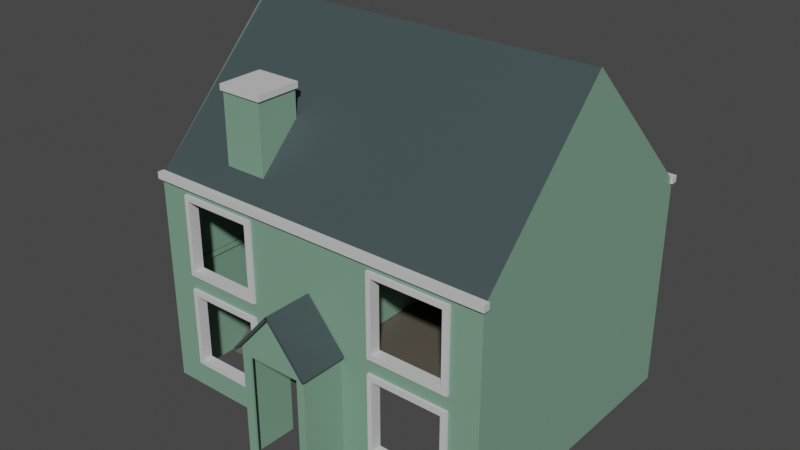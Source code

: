 # Source: HouseMaterialsProcessed.blend  (saved by Blender 3.3.6; exported with 4.5.12 LTS)
import bpy
from mathutils import Matrix  # noqa: F401  (used for matrix-valued properties, if any)

bpy.ops.wm.read_factory_settings(use_empty=True)
scene = bpy.context.scene
scene.name = 'Scene'

# ---- collections
col_mainhouse = bpy.data.collections.new('MainHouse'); scene.collection.children.link(col_mainhouse)
col_roof = bpy.data.collections.new('Roof'); scene.collection.children.link(col_roof)
col_frontporch = bpy.data.collections.new('FrontPorch'); scene.collection.children.link(col_frontporch)
col_details = bpy.data.collections.new('Details'); scene.collection.children.link(col_details)

# ---- materials (node trees are filled in below, after node groups)
mat_house = bpy.data.materials.new('House')
mat_house.use_transparent_shadow = False
mat_windowframe = bpy.data.materials.new('WindowFrame')
mat_windowframe.use_transparent_shadow = False
mat_floor = bpy.data.materials.new('Floor')
mat_floor.use_transparent_shadow = False
mat_houseroof = bpy.data.materials.new('HouseRoof')
mat_houseroof.use_transparent_shadow = False

# ---- material node trees
mat_house.use_nodes = True; mat_house.node_tree.nodes.clear()
_N = mat_house.node_tree.nodes; _L = mat_house.node_tree.links
n0 = _N.new('ShaderNodeBsdfPrincipled'); n0.name = 'Principled BSDF'; n0.location = (10, 300)
n0.distribution = 'GGX'
n0.subsurface_method = 'RANDOM_WALK_SKIN'
n0.inputs[0].default_value = (0.2016, 0.3613, 0.2582, 1.0)
n0.inputs[3].default_value = 1.45
n0.inputs[20].default_value = 0.0
n0.inputs[27].default_value = (0.0, 0.0, 0.0, 1.0)
n0.inputs[28].default_value = 1.0
n1 = _N.new('ShaderNodeOutputMaterial'); n1.name = 'Material Output'; n1.location = (300, 300)
_L.new(n0.outputs[0], n1.inputs[0])
n1.is_active_output = True
mat_windowframe.use_nodes = True; mat_windowframe.node_tree.nodes.clear()
_N = mat_windowframe.node_tree.nodes; _L = mat_windowframe.node_tree.links
n0 = _N.new('ShaderNodeBsdfPrincipled'); n0.name = 'Principled BSDF'; n0.location = (10, 300)
n0.distribution = 'GGX'
n0.subsurface_method = 'RANDOM_WALK_SKIN'
n0.inputs[0].default_value = (0.65, 0.65, 0.65, 1.0)
n0.inputs[3].default_value = 1.45
n0.inputs[27].default_value = (0.0, 0.0, 0.0, 1.0)
n0.inputs[28].default_value = 1.0
n1 = _N.new('ShaderNodeOutputMaterial'); n1.name = 'Material Output'; n1.location = (300, 300)
_L.new(n0.outputs[0], n1.inputs[0])
n1.is_active_output = True
mat_floor.use_nodes = True; mat_floor.node_tree.nodes.clear()
_N = mat_floor.node_tree.nodes; _L = mat_floor.node_tree.links
n0 = _N.new('ShaderNodeBsdfPrincipled'); n0.name = 'Principled BSDF'; n0.location = (10, 300)
n0.distribution = 'GGX'
n0.subsurface_method = 'RANDOM_WALK_SKIN'
n0.inputs[0].default_value = (0.1022, 0.08866, 0.06848, 1.0)
n0.inputs[3].default_value = 1.45
n0.inputs[27].default_value = (0.0, 0.0, 0.0, 1.0)
n0.inputs[28].default_value = 1.0
n1 = _N.new('ShaderNodeOutputMaterial'); n1.name = 'Material Output'; n1.location = (300, 300)
_L.new(n0.outputs[0], n1.inputs[0])
n1.is_active_output = True
mat_houseroof.use_nodes = True; mat_houseroof.node_tree.nodes.clear()
_N = mat_houseroof.node_tree.nodes; _L = mat_houseroof.node_tree.links
n0 = _N.new('ShaderNodeBsdfPrincipled'); n0.name = 'Principled BSDF'; n0.location = (10, 300)
n0.distribution = 'GGX'
n0.subsurface_method = 'RANDOM_WALK_SKIN'
n0.inputs[0].default_value = (0.04817, 0.07036, 0.07421, 1.0)
n0.inputs[3].default_value = 1.45
n0.inputs[27].default_value = (0.0, 0.0, 0.0, 1.0)
n0.inputs[28].default_value = 1.0
n1 = _N.new('ShaderNodeOutputMaterial'); n1.name = 'Material Output'; n1.location = (300, 300)
_L.new(n0.outputs[0], n1.inputs[0])
n1.is_active_output = True

# ---- world
world_world = bpy.data.worlds.new('World'); scene.world = world_world
world_world.use_nodes = True; world_world.node_tree.nodes.clear()
_N = world_world.node_tree.nodes; _L = world_world.node_tree.links
n0 = _N.new('ShaderNodeOutputWorld'); n0.name = 'World Output'; n0.location = (300, 300)
n1 = _N.new('ShaderNodeBackground'); n1.name = 'Background'; n1.location = (10, 300)
n1.inputs[0].default_value = (0.05088, 0.05088, 0.05088, 1.0)
_L.new(n1.outputs[0], n0.inputs[0])
n0.is_active_output = True
world_world.color = (0.05088, 0.05088, 0.05088)
world_world.use_sun_shadow = False
world_world.sun_shadow_jitter_overblur = 0.0

# ---- lights
light_point = bpy.data.lights.new('Point', 'POINT')
light_point.transmission_factor = 0.0
light_point.energy = 700.0
light_point.shadow_soft_size = 0.25
light_point.shadow_maximum_resolution = 0.006
light_point.use_absolute_resolution = True

# ---- meshes
me_cube_001 = bpy.data.meshes.new('Cube.001')
me_cube_001.from_pydata([(-1.0, -1.0, -1.0), (-1.0, -1.0, 1.0), (-1.0, 1.0, -1.0), (-1.0, 1.0, 1.0), (1.0, -1.0, -1.0), (1.0, -1.0, 1.0), (1.0, 1.0, -1.0), (1.0, 1.0, 1.0), (-0.9646, -0.9646, -1.0), (-0.9646, -0.9646, 1.0), (-0.9646, 0.9646, -1.0), (-0.9646, 0.9646, 1.0), (0.9646, -0.9646, -1.0), (0.9646, -0.9646, 1.0), (0.9646, 0.9646, -1.0), (0.9646, 0.9646, 1.0), (0.2, -1.0, 0.06667), (-0.2, -1.0, -1.0), (-0.2, -1.0, 0.06667), (0.2, -1.0, -1.0), (-0.2, -0.9646, -1.0), (-0.2, -0.9646, 0.06667), (0.2, -0.9646, -1.0), (0.2, -0.9646, 0.06667), (-0.8, -1.0, -0.7108), (-0.8, -1.0, -0.04415), (-0.4, -1.0, -0.7108), (-0.4, -1.0, -0.04415), (-0.4, -0.9646, -0.7108), (-0.8, -0.9646, -0.7108), (-0.8, -0.9646, -0.04415), (-0.4, -0.9646, -0.04415), (0.4, -1.0, -0.7108), (0.4, -1.0, -0.04415), (0.8, -1.0, -0.04415), (0.8, -1.0, -0.7108), (0.4, -0.9646, -0.7108), (0.8, -0.9646, -0.04415), (0.8, -0.9646, -0.7108), (0.4, -0.9646, -0.04415), (-0.8, -1.0, 0.2), (-0.8, -1.0, 0.8667), (-0.4, -1.0, 0.8667), (-0.4, -1.0, 0.2), (-0.8, -0.9646, 0.2), (-0.4, -0.9646, 0.2), (-0.4, -0.9646, 0.8667), (-0.8, -0.9646, 0.8667), (0.4, -1.0, 0.2), (0.4, -1.0, 0.8667), (0.8, -1.0, 0.2), (0.8, -1.0, 0.8667), (0.4, -0.9646, 0.2), (0.8, -0.9646, 0.2), (0.8, -0.9646, 0.8667), (0.4, -0.9646, 0.8667), (-0.00918, 1.0, -0.06192), (-0.00918, 1.0, -1.0), (0.3908, 1.0, -0.06192), (0.3908, 1.0, -1.0), (-0.00918, 0.9646, -1.0), (-0.00918, 0.9646, -0.06192), (0.3908, 0.9646, -0.06192), (0.3908, 0.9646, -1.0)], [], [(0, 1, 3, 2), (2, 3, 7, 6, 59, 58, 56, 57), (6, 7, 5, 4), (26, 24, 0, 17, 18, 27), (41, 1, 0, 24, 25, 40), (43, 40, 25, 27, 18, 16, 48, 49, 51, 5, 1, 41, 42), (33, 34, 35, 32, 19, 4, 5, 51, 50, 48, 16), (16, 19, 32, 33), (8, 10, 11, 9), (63, 14, 15, 11, 10, 60, 61, 62), (14, 12, 13, 15), (36, 38, 12, 22, 23, 39), (44, 45, 21, 31, 30, 29, 8, 9, 47), (46, 47, 9, 13, 54, 55, 52, 23, 21, 45), (53, 54, 13, 12, 38, 37, 39, 23, 52), (28, 31, 21, 20, 8, 29), (0, 2, 10, 8), (3, 1, 9, 11), (14, 63, 59, 6), (10, 2, 57, 60), (7, 3, 11, 15), (6, 4, 12, 14), (5, 7, 15, 13), (8, 20, 17, 0), (12, 4, 19, 22), (1, 5, 13, 9), (18, 17, 20, 21), (19, 16, 23, 22), (16, 18, 21, 23), (25, 24, 29, 30), (28, 26, 27, 31), (29, 24, 26, 28), (27, 25, 30, 31), (39, 33, 32, 36), (38, 35, 34, 37), (36, 32, 35, 38), (34, 33, 39, 37), (47, 41, 40, 44), (45, 43, 42, 46), (44, 40, 43, 45), (42, 41, 47, 46), (49, 48, 52, 55), (53, 50, 51, 54), (52, 48, 50, 53), (51, 49, 55, 54), (60, 57, 56, 61), (62, 58, 59, 63), (56, 58, 62, 61)])
me_cube_001.polygons.foreach_set('material_index', [0, 0, 0, 0, 0, 0, 0, 0, 0, 0, 0, 0, 0, 0, 0, 0, 0, 0, 0, 0, 0, 0, 0, 0, 0, 0, 0, 0, 0, 1, 1, 1, 1, 1, 1, 1, 1, 1, 1, 1, 1, 1, 1, 1, 1, 0, 0, 0])
_uv = me_cube_001.uv_layers.new(name='UVMap')
_uv.uv.foreach_set('vector', [0.375, 0.0, 0.625, 0.0, 0.625, 0.25, 0.375, 0.25, 0.375, 0.25, 0.625, 0.25, 0.625, 0.5, 0.375, 0.5, 0.375, 0.4239, 0.4923, 0.4239, 0.4923, 0.3739, 0.375, 0.3739, 0.375, 0.5, 0.625, 0.5, 0.625, 0.75, 0.375, 0.75, 0.4111, 0.925, 0.4111, 0.975, 0.375, 1.0, 0.375, 0.9, 0.5083, 0.9, 0.4945, 0.925, 0.6083, 0.975, 0.625, 1.0, 0.375, 1.0, 0.4111, 0.975, 0.4945, 0.975, 0.525, 0.975, 0.525, 0.925, 0.525, 0.975, 0.4945, 0.975, 0.4945, 0.925, 0.5083, 0.9, 0.5083, 0.85, 0.525, 0.825, 0.6083, 0.825, 0.6083, 0.775, 0.625, 0.75, 0.625, 1.0, 0.6083, 0.975, 0.6083, 0.925, 0.4945, 0.825, 0.4945, 0.775, 0.4111, 0.775, 0.4111, 0.825, 0.375, 0.85, 0.375, 0.75, 0.625, 0.75, 0.6083, 0.775, 0.525, 0.775, 0.525, 0.825, 0.5083, 0.85, 0.5083, 0.85, 0.375, 0.85, 0.4111, 0.825, 0.4945, 0.825, 0.375, 0.0, 0.375, 0.25, 0.625, 0.25, 0.625, 0.0, 0.375, 0.4256, 0.375, 0.5, 0.625, 0.5, 0.625, 0.25, 0.375, 0.25, 0.375, 0.3738, 0.4923, 0.3738, 0.4923, 0.4256, 0.375, 0.5, 0.375, 0.75, 0.625, 0.75, 0.625, 0.5, 0.4111, 0.8232, 0.4111, 0.7713, 0.375, 0.75, 0.375, 0.8491, 0.5083, 0.8491, 0.4945, 0.8232, 0.525, 0.9787, 0.525, 0.9268, 0.5083, 0.9009, 0.4945, 0.9268, 0.4945, 0.9787, 0.4111, 0.9787, 0.375, 1.0, 0.625, 1.0, 0.6083, 0.9787, 0.6083, 0.9268, 0.6083, 0.9787, 0.625, 1.0, 0.625, 0.75, 0.6083, 0.7713, 0.6083, 0.8232, 0.525, 0.8232, 0.5083, 0.8491, 0.5083, 0.9009, 0.525, 0.9268, 0.525, 0.7713, 0.6083, 0.7713, 0.625, 0.75, 0.375, 0.75, 0.4111, 0.7713, 0.4945, 0.7713, 0.4945, 0.8232, 0.5083, 0.8491, 0.525, 0.8232, 0.4111, 0.9268, 0.4945, 0.9268, 0.5083, 0.9009, 0.375, 0.9009, 0.375, 1.0, 0.4111, 0.9787, 0.375, 0.0, 0.375, 0.25, 0.375, 0.25, 0.375, 0.0, 0.625, 0.25, 0.625, 0.0, 0.625, 0.0, 0.625, 0.25, 0.375, 0.5, 0.375, 0.4256, 0.375, 0.4239, 0.375, 0.5, 0.375, 0.25, 0.375, 0.25, 0.375, 0.3739, 0.375, 0.3738, 0.625, 0.5, 0.625, 0.25, 0.625, 0.25, 0.625, 0.5, 0.375, 0.5, 0.375, 0.75, 0.375, 0.75, 0.375, 0.5, 0.625, 0.75, 0.625, 0.5, 0.625, 0.5, 0.625, 0.75, 0.375, 1.0, 0.375, 0.9009, 0.375, 0.9, 0.375, 1.0, 0.375, 0.75, 0.375, 0.75, 0.375, 0.85, 0.375, 0.8491, 0.625, 1.0, 0.625, 0.75, 0.625, 0.75, 0.625, 1.0, 0.625, 0.1328, 0.375, 0.1328, 0.375, 0.1504, 0.625, 0.1504, 0.375, 0.6172, 0.625, 0.6172, 0.625, 0.5996, 0.375, 0.5996, 0.625, 0.6172, 0.875, 0.6172, 0.875, 0.5996, 0.625, 0.5996, 0.625, 0.1069, 0.375, 0.1069, 0.375, 0.06461, 0.625, 0.06461, 0.375, 0.6854, 0.375, 0.6431, 0.625, 0.6431, 0.625, 0.6854, 0.125, 0.6854, 0.125, 0.6431, 0.375, 0.6431, 0.375, 0.6854, 0.625, 0.6431, 0.875, 0.6431, 0.875, 0.6854, 0.625, 0.6854, 0.625, 0.06461, 0.625, 0.1069, 0.375, 0.1069, 0.375, 0.06461, 0.375, 0.6854, 0.375, 0.6431, 0.625, 0.6431, 0.625, 0.6854, 0.125, 0.6854, 0.125, 0.6431, 0.375, 0.6431, 0.375, 0.6854, 0.625, 0.6431, 0.875, 0.6431, 0.875, 0.6854, 0.625, 0.6854, 0.625, 0.06461, 0.625, 0.1069, 0.375, 0.1069, 0.375, 0.06461, 0.375, 0.6854, 0.375, 0.6431, 0.625, 0.6431, 0.625, 0.6854, 0.125, 0.6854, 0.125, 0.6431, 0.375, 0.6431, 0.375, 0.6854, 0.625, 0.6431, 0.875, 0.6431, 0.875, 0.6854, 0.625, 0.6854, 0.625, 0.1069, 0.375, 0.1069, 0.375, 0.06461, 0.625, 0.06461, 0.375, 0.6854, 0.375, 0.6431, 0.625, 0.6431, 0.625, 0.6854, 0.125, 0.6854, 0.125, 0.6431, 0.375, 0.6431, 0.375, 0.6854, 0.625, 0.6431, 0.875, 0.6431, 0.875, 0.6854, 0.625, 0.6854, 0.3768, 0.25, 0.3768, 0.25, 0.625, 0.25, 0.625, 0.25, 0.625, 0.75, 0.625, 0.75, 0.3768, 0.75, 0.3768, 0.75, 0.7956, 0.5, 0.7956, 0.75, 0.7192, 0.75, 0.7192, 0.5])
me_cube_001.materials.append(mat_house)
me_cube_001.materials.append(mat_windowframe)
me_cube_001.update()
me_cube_008 = bpy.data.meshes.new('Cube.008')
me_cube_008.from_pydata([(-1.0, -1.0, -1.0), (-1.0, -1.0, 1.0), (-1.0, 1.0, -1.0), (-1.0, 1.0, 1.0), (1.0, -1.0, -1.0), (1.0, -1.0, 1.0), (1.0, 1.0, -1.0), (1.0, 1.0, 1.0), (-1.0, 0.52, 0.7485), (-1.0, -0.48, 0.7485), (-1.0, 0.52, -1.0), (-1.0, -0.48, -1.0), (1.0, -0.48, 0.7485), (1.0, 0.52, 0.7485), (1.0, -0.48, -1.0), (1.0, 0.52, -1.0)], [], [(0, 1, 3, 2, 10, 8, 9, 11), (2, 3, 7, 6), (6, 7, 5, 4, 14, 12, 13, 15), (4, 5, 1, 0), (4, 0, 11, 14), (10, 2, 6, 15), (7, 3, 1, 5), (15, 13, 8, 10), (9, 12, 14, 11), (8, 13, 12, 9)])
_uv = me_cube_008.uv_layers.new(name='UVMap')
_uv.uv.foreach_set('vector', [0.375, 0.0, 0.625, 0.0, 0.625, 0.25, 0.375, 0.25, 0.375, 0.19, 0.5936, 0.19, 0.5936, 0.065, 0.375, 0.065, 0.375, 0.25, 0.625, 0.25, 0.625, 0.5, 0.375, 0.5, 0.375, 0.5, 0.625, 0.5, 0.625, 0.75, 0.375, 0.75, 0.375, 0.685, 0.5936, 0.685, 0.5936, 0.56, 0.375, 0.56, 0.375, 0.75, 0.625, 0.75, 0.625, 1.0, 0.375, 1.0, 0.375, 0.75, 0.125, 0.75, 0.125, 0.685, 0.375, 0.685, 0.125, 0.56, 0.125, 0.5, 0.375, 0.5, 0.375, 0.56, 0.625, 0.5, 0.875, 0.5, 0.875, 0.75, 0.625, 0.75, 0.3783, 0.307, 0.625, 0.307, 0.625, 0.3934, 0.3783, 0.3934, 0.625, 0.8566, 0.625, 0.943, 0.3783, 0.943, 0.3783, 0.8566, 0.7316, 0.5, 0.818, 0.5, 0.818, 0.75, 0.7316, 0.75])
me_cube_008.materials.append(mat_house)
me_cube_008.update()
me_cube_009 = bpy.data.meshes.new('Cube.009')
me_cube_009.from_pydata([(-1.0, -1.0, -1.0), (-1.0, -1.0, 1.0), (-1.0, 1.0, -1.0), (-1.0, 1.0, 1.0), (1.0, -1.0, -1.0), (1.0, -1.0, 1.0), (1.0, 1.0, -1.0), (1.0, 1.0, 1.0), (-1.0, 0.9685, 1.0), (-1.0, 0.4424, 1.0), (-1.0, 0.4424, 0.1673), (-1.0, 0.9685, 0.1673), (1.0, 0.4424, 1.0), (1.0, 0.4424, 0.2574), (1.0, 0.9685, 0.2574), (1.0, 0.9685, 1.0), (-1.0, -0.8002, 0.7561), (-1.0, -0.3955, -1.0), (-1.0, -0.8002, -1.0), (-1.0, -0.3955, 0.7561), (1.0, -0.8002, 0.7561), (1.0, -0.3955, 0.7561), (1.0, -0.8002, -1.0), (1.0, -0.3955, -1.0), (-1.0, 0.3128, -1.0), (-1.0, -0.0919, -1.0), (-1.0, -0.0919, 0.761), (-1.0, 0.3128, 0.761), (1.0, -0.0919, -1.0), (1.0, 0.3128, -1.0), (1.0, -0.0919, 0.761), (1.0, 0.3128, 0.761)], [], [(17, 19, 16, 18, 0, 1, 9, 10, 11, 8, 3, 2, 24, 27, 26, 25), (2, 3, 7, 6), (6, 7, 15, 14, 13, 12, 5, 4, 22, 20, 21, 23, 28, 30, 31, 29), (4, 5, 1, 0), (4, 0, 18, 22), (24, 2, 6, 29), (23, 17, 25, 28), (9, 1, 5, 12), (15, 7, 3, 8), (8, 11, 14, 15), (13, 10, 9, 12), (11, 10, 13, 14), (23, 21, 19, 17), (16, 20, 22, 18), (19, 21, 20, 16), (29, 31, 27, 24), (26, 30, 28, 25), (27, 31, 30, 26)])
_uv = me_cube_009.uv_layers.new(name='UVMap')
_uv.uv.foreach_set('vector', [0.375, 0.07557, 0.5945, 0.07557, 0.5945, 0.02497, 0.375, 0.02497, 0.375, 0.0, 0.625, 0.0, 0.625, 0.1803, 0.5209, 0.1803, 0.5209, 0.2461, 0.625, 0.2461, 0.625, 0.25, 0.375, 0.25, 0.375, 0.1641, 0.5951, 0.1641, 0.5951, 0.1135, 0.375, 0.1135, 0.375, 0.25, 0.625, 0.25, 0.625, 0.5, 0.375, 0.5, 0.375, 0.5, 0.625, 0.5, 0.625, 0.5039, 0.5322, 0.5039, 0.5322, 0.5697, 0.625, 0.5697, 0.625, 0.75, 0.375, 0.75, 0.375, 0.725, 0.5945, 0.725, 0.5945, 0.6744, 0.375, 0.6744, 0.375, 0.6365, 0.5951, 0.6365, 0.5951, 0.5859, 0.375, 0.5859, 0.375, 0.75, 0.625, 0.75, 0.625, 1.0, 0.375, 1.0, 0.375, 0.75, 0.125, 0.75, 0.125, 0.725, 0.375, 0.725, 0.125, 0.5859, 0.125, 0.5, 0.375, 0.5, 0.375, 0.5859, 0.375, 0.6744, 0.125, 0.6744, 0.125, 0.6365, 0.375, 0.6365, 0.875, 0.5697, 0.875, 0.75, 0.625, 0.75, 0.625, 0.5697, 0.625, 0.5039, 0.625, 0.5, 0.875, 0.5, 0.875, 0.5039, 0.375, 0.2061, 0.375, 0.1112, 0.375, 0.1215, 0.375, 0.2061, 0.375, 0.6285, 0.375, 0.6388, 0.375, 0.5439, 0.375, 0.5439, 0.125, 0.6388, 0.375, 0.6388, 0.375, 0.6285, 0.125, 0.6285, 0.3759, 0.0, 0.625, 0.0, 0.625, 0.0, 0.3759, 0.0, 0.625, 0.5, 0.625, 0.5, 0.3759, 0.5, 0.3759, 0.5, 0.875, 0.5622, 0.875, 0.6878, 0.625, 0.6878, 0.625, 0.5622, 0.3765, 0.3318, 0.625, 0.3318, 0.625, 0.4182, 0.3765, 0.4182, 0.625, 0.8318, 0.625, 0.9182, 0.3765, 0.9182, 0.3765, 0.8318, 0.7068, 0.5, 0.7932, 0.5, 0.7932, 0.75, 0.7068, 0.75])
me_cube_009.materials.append(mat_house)
me_cube_009.update()
me_cube_010 = bpy.data.meshes.new('Cube.010')
me_cube_010.from_pydata([(-1.0, -1.0, -1.0), (-1.0, -1.0, 1.0), (-1.0, 1.0, -1.0), (-1.0, 1.0, 1.0), (1.0, -1.0, -1.0), (1.0, -1.0, 1.0), (1.0, 1.0, -1.0), (1.0, 1.0, 1.0), (-1.0, 0.4425, -1.0), (-1.0, 0.4425, 0.4056), (-1.0, 0.9688, 0.4056), (-1.0, 0.9688, -1.0), (1.0, 0.4425, 0.3606), (1.0, 0.9688, 0.3606), (1.0, 0.9688, -1.0), (1.0, 0.4425, -1.0)], [], [(0, 1, 3, 2, 11, 10, 9, 8), (2, 3, 7, 6), (6, 7, 5, 4, 15, 12, 13, 14), (4, 5, 1, 0), (4, 0, 8, 15), (11, 2, 6, 14), (7, 3, 1, 5), (14, 13, 10, 11), (9, 12, 15, 8), (12, 9, 10, 13)])
me_cube_010.polygons.foreach_set('material_index', [0, 0, 0, 0, 0, 0, 0, 1, 1, 1])
_uv = me_cube_010.uv_layers.new(name='UVMap')
_uv.uv.foreach_set('vector', [0.375, 0.0, 0.625, 0.0, 0.625, 0.25, 0.375, 0.25, 0.375, 0.2461, 0.5507, 0.2461, 0.5507, 0.1803, 0.375, 0.1803, 0.375, 0.25, 0.625, 0.25, 0.625, 0.5, 0.375, 0.5, 0.375, 0.5, 0.625, 0.5, 0.625, 0.75, 0.375, 0.75, 0.375, 0.5697, 0.5451, 0.5697, 0.5451, 0.5039, 0.375, 0.5039, 0.375, 0.75, 0.625, 0.75, 0.625, 1.0, 0.375, 1.0, 0.375, 0.75, 0.125, 0.75, 0.125, 0.5697, 0.375, 0.5697, 0.125, 0.5039, 0.125, 0.5, 0.375, 0.5, 0.375, 0.5039, 0.625, 0.5, 0.875, 0.5, 0.875, 0.75, 0.625, 0.75, 0.52, 0.0, 0.375, 0.2075, 0.375, 0.2189, 0.52, 0.0, 0.375, 0.5311, 0.375, 0.5425, 0.625, 0.6512, 0.625, 0.6512, 0.375, 0.5425, 0.375, 0.5311, 0.125, 0.5311, 0.125, 0.5425])
me_cube_010.materials.append(mat_floor)
me_cube_010.materials.append(mat_house)
me_cube_010.update()
me_cube_011 = bpy.data.meshes.new('Cube.011')
me_cube_011.from_pydata([(-1.0, -1.0, -1.0), (-1.0, -1.0, 1.0), (-1.0, 1.0, -1.0), (-1.0, 1.0, 1.0), (1.0, -1.0, -1.0), (1.0, -1.0, 1.0), (1.0, 1.0, -1.0), (1.0, 1.0, 1.0), (-1.0, 0.4783, 0.7058), (-1.0, 0.4783, -1.0), (-1.0, 0.8447, -1.0), (-1.0, 0.8447, 0.7058), (1.0, 0.4783, 0.7058), (1.0, 0.8447, 0.7058), (1.0, 0.8447, -1.0), (1.0, 0.4783, -1.0), (-1.0, 0.1268, -1.0), (-1.0, -0.2396, -1.0), (-1.0, -0.2396, 0.7058), (-1.0, 0.1268, 0.7058), (1.0, -0.2396, -1.0), (1.0, 0.1268, -1.0), (1.0, -0.2396, 0.7058), (1.0, 0.1268, 0.7058)], [], [(0, 1, 3, 2, 10, 11, 8, 9, 16, 19, 18, 17), (2, 3, 7, 6), (14, 6, 7, 5, 4, 20, 22, 23, 21, 15, 12, 13), (4, 5, 1, 0), (16, 9, 15, 21), (4, 0, 17, 20), (10, 2, 6, 14), (7, 3, 1, 5), (14, 13, 11, 10), (8, 12, 15, 9), (11, 13, 12, 8), (21, 23, 19, 16), (18, 22, 20, 17), (19, 23, 22, 18)])
_uv = me_cube_011.uv_layers.new(name='UVMap')
_uv.uv.foreach_set('vector', [0.375, 0.0, 0.625, 0.0, 0.625, 0.25, 0.375, 0.25, 0.375, 0.2306, 0.5882, 0.2306, 0.5882, 0.1848, 0.375, 0.1848, 0.375, 0.1409, 0.5882, 0.1409, 0.5882, 0.09505, 0.375, 0.09505, 0.375, 0.25, 0.625, 0.25, 0.625, 0.5, 0.375, 0.5, 0.375, 0.5194, 0.375, 0.5, 0.625, 0.5, 0.625, 0.75, 0.375, 0.75, 0.375, 0.655, 0.5882, 0.655, 0.5882, 0.6091, 0.375, 0.6091, 0.375, 0.5652, 0.5882, 0.5652, 0.5882, 0.5194, 0.375, 0.75, 0.625, 0.75, 0.625, 1.0, 0.375, 1.0, 0.125, 0.6091, 0.125, 0.5652, 0.375, 0.5652, 0.375, 0.6091, 0.375, 0.75, 0.125, 0.75, 0.125, 0.655, 0.375, 0.655, 0.125, 0.5194, 0.125, 0.5, 0.375, 0.5, 0.375, 0.5194, 0.625, 0.5, 0.875, 0.5, 0.875, 0.75, 0.625, 0.75, 0.377, 0.4059, 0.625, 0.4059, 0.625, 0.3519, 0.377, 0.3519, 0.625, 0.8981, 0.625, 0.8441, 0.377, 0.8441, 0.377, 0.8981, 0.7731, 0.5, 0.7191, 0.5, 0.7191, 0.75, 0.7731, 0.75, 0.377, 0.4059, 0.625, 0.4059, 0.625, 0.3519, 0.377, 0.3519, 0.625, 0.8981, 0.625, 0.8441, 0.377, 0.8441, 0.377, 0.8981, 0.7731, 0.5, 0.7191, 0.5, 0.7191, 0.75, 0.7731, 0.75])
me_cube_011.materials.append(mat_house)
me_cube_011.update()
me_cube_012 = bpy.data.meshes.new('Cube.012')
me_cube_012.from_pydata([(-1.0, -1.0, -1.0), (-1.0, -1.0, 1.0), (-1.0, 1.0, -1.0), (-1.0, 1.0, 1.0), (1.0, -1.0, -1.0), (1.0, -1.0, 1.0), (1.0, 1.0, -1.0), (1.0, 1.0, 1.0)], [], [(0, 1, 3, 2), (2, 3, 7, 6), (6, 7, 5, 4), (4, 5, 1, 0), (2, 6, 4, 0), (7, 3, 1, 5)])
_uv = me_cube_012.uv_layers.new(name='UVMap')
_uv.uv.foreach_set('vector', [0.375, 0.0, 0.625, 0.0, 0.625, 0.25, 0.375, 0.25, 0.375, 0.25, 0.625, 0.25, 0.625, 0.5, 0.375, 0.5, 0.375, 0.5, 0.625, 0.5, 0.625, 0.75, 0.375, 0.75, 0.375, 0.75, 0.625, 0.75, 0.625, 1.0, 0.375, 1.0, 0.125, 0.5, 0.375, 0.5, 0.375, 0.75, 0.125, 0.75, 0.625, 0.5, 0.875, 0.5, 0.875, 0.75, 0.625, 0.75])
me_cube_012.materials.append(mat_house)
me_cube_012.update()
me_cube_013 = bpy.data.meshes.new('Cube.013')
me_cube_013.from_pydata([(-1.0, -1.0, -1.0), (-1.0, -1.0, 1.0), (-1.0, 1.0, -1.0), (-1.0, 1.0, 1.0), (1.0, -1.0, -1.0), (1.0, -1.0, 1.0), (1.0, 1.0, -1.0), (1.0, 1.0, 1.0)], [], [(0, 1, 3, 2), (2, 3, 7, 6), (6, 7, 5, 4), (4, 5, 1, 0), (2, 6, 4, 0), (7, 3, 1, 5)])
_uv = me_cube_013.uv_layers.new(name='UVMap')
_uv.uv.foreach_set('vector', [0.375, 0.0, 0.625, 0.0, 0.625, 0.25, 0.375, 0.25, 0.375, 0.25, 0.625, 0.25, 0.625, 0.5, 0.375, 0.5, 0.375, 0.5, 0.625, 0.5, 0.625, 0.75, 0.375, 0.75, 0.375, 0.75, 0.625, 0.75, 0.625, 1.0, 0.375, 1.0, 0.125, 0.5, 0.375, 0.5, 0.375, 0.75, 0.125, 0.75, 0.625, 0.5, 0.875, 0.5, 0.875, 0.75, 0.625, 0.75])
me_cube_013.materials.append(mat_house)
me_cube_013.update()
me_cube_014 = bpy.data.meshes.new('Cube.014')
me_cube_014.from_pydata([(-1.0, -1.0, -1.0), (-1.0, -1.0, 1.0), (-1.0, 1.0, -1.0), (-1.0, 1.0, 1.0), (1.0, -1.0, -1.0), (1.0, -1.0, 1.0), (1.0, 1.0, -1.0), (1.0, 1.0, 1.0)], [], [(0, 1, 3, 2), (2, 3, 7, 6), (6, 7, 5, 4), (4, 5, 1, 0), (2, 6, 4, 0), (7, 3, 1, 5)])
_uv = me_cube_014.uv_layers.new(name='UVMap')
_uv.uv.foreach_set('vector', [0.375, 0.0, 0.625, 0.0, 0.625, 0.25, 0.375, 0.25, 0.375, 0.25, 0.625, 0.25, 0.625, 0.5, 0.375, 0.5, 0.375, 0.5, 0.625, 0.5, 0.625, 0.75, 0.375, 0.75, 0.375, 0.75, 0.625, 0.75, 0.625, 1.0, 0.375, 1.0, 0.125, 0.5, 0.375, 0.5, 0.375, 0.75, 0.125, 0.75, 0.625, 0.5, 0.875, 0.5, 0.875, 0.75, 0.625, 0.75])
me_cube_014.materials.append(mat_floor)
me_cube_014.update()
me_cube_016 = bpy.data.meshes.new('Cube.016')
me_cube_016.from_pydata([(-1.0, -1.0, -1.0), (-1.0, -1.0, 1.0), (-1.0, 1.0, -1.0), (-1.0, 1.0, 1.0), (1.0, -1.0, -1.0), (1.0, -1.0, 1.0), (1.0, 1.0, -1.0), (1.0, 1.0, 1.0), (-1.0, 0.5811, 0.7058), (-1.0, -0.5627, 0.7058), (-1.0, 0.5811, -1.0), (-1.0, -0.5627, -1.0), (1.0, -0.5627, 0.7058), (1.0, 0.5811, 0.7058), (1.0, -0.5627, -1.0), (1.0, 0.5811, -1.0)], [], [(0, 1, 3, 2, 10, 8, 9, 11), (2, 3, 7, 6), (6, 7, 5, 4, 14, 12, 13, 15), (4, 5, 1, 0), (4, 0, 11, 14), (10, 2, 6, 15), (7, 3, 1, 5), (15, 13, 8, 10), (9, 12, 14, 11), (8, 13, 12, 9)])
_uv = me_cube_016.uv_layers.new(name='UVMap')
_uv.uv.foreach_set('vector', [0.375, 0.0, 0.625, 0.0, 0.625, 0.25, 0.375, 0.25, 0.375, 0.1976, 0.5882, 0.1976, 0.5882, 0.05466, 0.375, 0.05466, 0.375, 0.25, 0.625, 0.25, 0.625, 0.5, 0.375, 0.5, 0.375, 0.5, 0.625, 0.5, 0.625, 0.75, 0.375, 0.75, 0.375, 0.6953, 0.5882, 0.6953, 0.5882, 0.5524, 0.375, 0.5524, 0.375, 0.75, 0.625, 0.75, 0.625, 1.0, 0.375, 1.0, 0.375, 0.75, 0.125, 0.75, 0.125, 0.6953, 0.375, 0.6953, 0.125, 0.5524, 0.125, 0.5, 0.375, 0.5, 0.375, 0.5524, 0.625, 0.5, 0.875, 0.5, 0.875, 0.75, 0.625, 0.75, 0.377, 0.3919, 0.625, 0.3919, 0.625, 0.3379, 0.377, 0.3379, 0.625, 0.9121, 0.625, 0.8581, 0.377, 0.8581, 0.377, 0.9121, 0.7871, 0.5, 0.7331, 0.5, 0.7331, 0.75, 0.7871, 0.75])
me_cube_016.materials.append(mat_house)
me_cube_016.update()
me_cube_023 = bpy.data.meshes.new('Cube.023')
me_cube_023.from_pydata([(-1.0, -1.0, -1.0), (-1.0, -1.0, 1.0), (-1.0, 1.0, -1.0), (-1.0, 1.0, 1.0), (1.0, -1.0, -1.0), (1.0, -1.0, 1.0), (1.0, 1.0, -1.0), (1.0, 1.0, 1.0)], [], [(0, 1, 3, 2), (2, 3, 7, 6), (6, 7, 5, 4), (4, 5, 1, 0), (2, 6, 4, 0), (7, 3, 1, 5)])
_uv = me_cube_023.uv_layers.new(name='UVMap')
_uv.uv.foreach_set('vector', [0.375, 0.0, 0.625, 0.0, 0.625, 0.25, 0.375, 0.25, 0.375, 0.25, 0.625, 0.25, 0.625, 0.5, 0.375, 0.5, 0.375, 0.5, 0.625, 0.5, 0.625, 0.75, 0.375, 0.75, 0.375, 0.75, 0.625, 0.75, 0.625, 1.0, 0.375, 1.0, 0.125, 0.5, 0.375, 0.5, 0.375, 0.75, 0.125, 0.75, 0.625, 0.5, 0.875, 0.5, 0.875, 0.75, 0.625, 0.75])
me_cube_023.materials.append(mat_floor)
me_cube_023.update()
me_plane = bpy.data.meshes.new('Plane')
me_plane.from_pydata([(-1.0, -1.0, 0.0), (1.0, -1.0, 0.0), (-1.0, 1.0, 0.0), (1.0, 1.0, 0.0)], [], [(0, 1, 3, 2)])
_uv = me_plane.uv_layers.new(name='UVMap')
_uv.uv.foreach_set('vector', [0.0, 0.0, 1.0, 0.0, 1.0, 1.0, 0.0, 1.0])
me_plane.materials.append(mat_houseroof)
me_plane.update()
me_plane_004 = bpy.data.meshes.new('Plane.004')
me_plane_004.from_pydata([(-1.0, -1.0, 0.0), (1.0, -1.0, 0.0), (-1.0, 1.0, 0.0), (1.0, 1.0, 0.0)], [], [(0, 1, 3, 2)])
_uv = me_plane_004.uv_layers.new(name='UVMap')
_uv.uv.foreach_set('vector', [0.0, 0.0, 1.0, 0.0, 1.0, 1.0, 0.0, 1.0])
me_plane_004.materials.append(mat_houseroof)
me_plane_004.update()
me_plane_006 = bpy.data.meshes.new('Plane.006')
me_plane_006.from_pydata([(-1.0, -1.0, 0.0), (3.038, -0.007481, -8.907e-08), (-1.0, 1.0, 0.0)], [], [(0, 1, 2)])
_uv = me_plane_006.uv_layers.new(name='UVMap')
_uv.uv.foreach_set('vector', [0.0, 0.0, 1.0, 1.0, 0.0, 1.0])
me_plane_006.materials.append(mat_house)
me_plane_006.update()
me_plane_006.normals_split_custom_set([tuple(v) for v in zip(*[iter([2.206e-08, 0.0, 1.0, 2.206e-08, 0.0, 1.0, 2.206e-08, 0.0, 1.0])] * 3)])
me_plane_007 = bpy.data.meshes.new('Plane.007')
me_plane_007.from_pydata([(-1.0, -1.0, 0.0), (3.038, -0.007481, -8.907e-08), (-1.0, 1.0, 0.0)], [], [(0, 1, 2)])
_uv = me_plane_007.uv_layers.new(name='UVMap')
_uv.uv.foreach_set('vector', [0.0, 0.0, 1.0, 1.0, 0.0, 1.0])
me_plane_007.materials.append(mat_house)
me_plane_007.update()
me_plane_007.normals_split_custom_set([tuple(v) for v in zip(*[iter([2.206e-08, 0.0, 1.0, 2.206e-08, 0.0, 1.0, 2.206e-08, 0.0, 1.0])] * 3)])
me_frontpassboolean = bpy.data.meshes.new('FrontPassBoolean')
me_frontpassboolean.from_pydata([(-1.0, -1.0, -1.0), (-1.0, -1.0, 1.0), (-1.0, 1.0, -1.0), (-1.0, 1.0, 1.0), (1.0, -1.0, -1.0), (1.0, -1.0, 1.0), (1.0, 1.0, -1.0), (1.0, 1.0, 1.0), (-0.9293, -0.9293, -1.0), (-0.9293, -0.9293, 1.0), (-0.9, 1.0, -1.0), (-0.9, 1.0, 1.0), (0.9293, -0.9293, -1.0), (0.9293, -0.9293, 1.0), (0.9, 1.0, -1.0), (0.9, 1.0, 1.0), (-0.7298, -1.0, 0.874), (0.7702, -1.0, 0.874), (-0.7298, -1.0, -1.0), (0.7702, -1.0, -1.0), (-0.7298, -0.9293, -1.0), (0.7702, -0.9293, -1.0), (-0.7298, -0.9293, 0.874), (0.7702, -0.9293, 0.874)], [], [(0, 1, 3, 2), (6, 7, 5, 4), (4, 5, 1, 0, 18, 16, 17, 19), (8, 10, 11, 9), (14, 12, 13, 15), (20, 8, 9, 13, 12, 21, 23, 22), (0, 2, 10, 8), (3, 1, 9, 11), (2, 3, 11, 10), (7, 6, 14, 15), (6, 4, 12, 14), (5, 7, 15, 13), (8, 20, 18, 0), (21, 12, 4, 19), (1, 5, 13, 9), (22, 16, 18, 20), (19, 17, 23, 21), (17, 16, 22, 23)])
_uv = me_frontpassboolean.uv_layers.new(name='UVMap')
_uv.uv.foreach_set('vector', [0.375, 0.0, 0.625, 0.0, 0.625, 0.25, 0.375, 0.25, 0.375, 0.5, 0.625, 0.5, 0.625, 0.75, 0.375, 0.75, 0.375, 0.75, 0.625, 0.75, 0.625, 1.0, 0.375, 1.0, 0.375, 0.9662, 0.6093, 0.9662, 0.6093, 0.7787, 0.375, 0.7787, 0.375, 0.0, 0.375, 0.25, 0.625, 0.25, 0.625, 0.0, 0.375, 0.5, 0.375, 0.75, 0.625, 0.75, 0.625, 0.5, 0.375, 0.9732, 0.375, 1.0, 0.625, 1.0, 0.625, 0.75, 0.375, 0.75, 0.375, 0.7714, 0.6093, 0.7714, 0.6093, 0.9732, 0.375, 0.0, 0.375, 0.25, 0.375, 0.25, 0.375, 0.0, 0.625, 0.25, 0.625, 0.0, 0.625, 0.0, 0.625, 0.25, 0.375, 0.25, 0.625, 0.25, 0.625, 0.25, 0.375, 0.25, 0.625, 0.5, 0.375, 0.5, 0.375, 0.5, 0.625, 0.5, 0.375, 0.5, 0.375, 0.75, 0.375, 0.75, 0.375, 0.5, 0.625, 0.75, 0.625, 0.5, 0.625, 0.5, 0.625, 0.75, 0.375, 1.0, 0.375, 0.9732, 0.375, 0.9662, 0.375, 1.0, 0.375, 0.7714, 0.375, 0.75, 0.375, 0.75, 0.375, 0.7787, 0.625, 1.0, 0.625, 0.75, 0.625, 0.75, 0.625, 1.0, 0.625, 0.1019, 0.625, 0.08126, 0.3751, 0.08126, 0.3751, 0.1019, 0.3751, 0.6687, 0.625, 0.6687, 0.625, 0.6481, 0.3751, 0.6481, 0.625, 0.6687, 0.875, 0.6687, 0.875, 0.6481, 0.625, 0.6481])
me_frontpassboolean.materials.append(mat_house)
me_frontpassboolean.update()
me_plane_008 = bpy.data.meshes.new('Plane.008')
me_plane_008.from_pydata([(-0.9933, -0.7964, -0.05753), (0.9957, -0.7964, -0.05455), (0.0273, 0.3583, -0.03561), (-0.9912, -0.7714, -1.474), (0.9978, -0.7714, -1.471), (0.02942, 0.3833, -1.452), (-0.9912, -0.7714, -1.474), (0.9978, -0.7714, -1.471), (0.02942, 0.3833, -1.452)], [], [(0, 2, 1), (4, 5, 8, 7), (1, 2, 5, 4), (0, 1, 4, 3), (2, 0, 3, 5), (6, 7, 8), (3, 4, 7, 6), (5, 3, 6, 8)])
_uv = me_plane_008.uv_layers.new(name='UVMap')
_uv.uv.foreach_set('vector', [0.0, 0.0, 0.0, 1.0, 1.0, 0.0, 1.0, 0.0, 0.0, 1.0, 0.0, 1.0, 1.0, 0.0, 1.0, 0.0, 0.0, 1.0, 0.0, 1.0, 1.0, 0.0, 0.0, 0.0, 1.0, 0.0, 1.0, 0.0, 0.0, 0.0, 0.0, 1.0, 0.0, 0.0, 0.0, 0.0, 0.0, 1.0, 0.0, 0.0, 1.0, 0.0, 0.0, 1.0, 0.0, 0.0, 1.0, 0.0, 1.0, 0.0, 0.0, 0.0, 0.0, 1.0, 0.0, 0.0, 0.0, 0.0, 0.0, 1.0])
me_plane_008.materials.append(mat_house)
me_plane_008.update()
me_cube_022 = bpy.data.meshes.new('Cube.022')
me_cube_022.from_pydata([(-1.0, -1.0, -1.0), (-1.0, -1.0, 1.0), (-1.0, 1.0, -1.0), (-1.0, 1.0, 1.0), (1.0, -1.0, -1.0), (1.0, -1.0, 1.0), (1.0, 1.0, -1.0), (1.0, 1.0, 1.0)], [], [(0, 1, 3, 2), (2, 3, 7, 6), (6, 7, 5, 4), (4, 5, 1, 0), (2, 6, 4, 0), (7, 3, 1, 5)])
_uv = me_cube_022.uv_layers.new(name='UVMap')
_uv.uv.foreach_set('vector', [0.375, 0.0, 0.625, 0.0, 0.625, 0.25, 0.375, 0.25, 0.375, 0.25, 0.625, 0.25, 0.625, 0.5, 0.375, 0.5, 0.375, 0.5, 0.625, 0.5, 0.625, 0.75, 0.375, 0.75, 0.375, 0.75, 0.625, 0.75, 0.625, 1.0, 0.375, 1.0, 0.125, 0.5, 0.375, 0.5, 0.375, 0.75, 0.125, 0.75, 0.625, 0.5, 0.875, 0.5, 0.875, 0.75, 0.625, 0.75])
me_cube_022.materials.append(mat_house)
me_cube_022.update()
me_cube_024 = bpy.data.meshes.new('Cube.024')
me_cube_024.from_pydata([(-1.0, -1.0, -1.0), (-1.0, -1.0, 1.0), (-1.0, 1.0, -1.0), (-1.0, 1.0, 1.0), (1.0, -1.0, -1.0), (1.0, -1.0, 1.0), (1.0, 1.0, -1.0), (1.0, 1.0, 1.0)], [], [(0, 1, 3, 2), (2, 3, 7, 6), (6, 7, 5, 4), (4, 5, 1, 0), (2, 6, 4, 0), (7, 3, 1, 5)])
_uv = me_cube_024.uv_layers.new(name='UVMap')
_uv.uv.foreach_set('vector', [0.375, 0.0, 0.625, 0.0, 0.625, 0.25, 0.375, 0.25, 0.375, 0.25, 0.625, 0.25, 0.625, 0.5, 0.375, 0.5, 0.375, 0.5, 0.625, 0.5, 0.625, 0.75, 0.375, 0.75, 0.375, 0.75, 0.625, 0.75, 0.625, 1.0, 0.375, 1.0, 0.125, 0.5, 0.375, 0.5, 0.375, 0.75, 0.125, 0.75, 0.625, 0.5, 0.875, 0.5, 0.875, 0.75, 0.625, 0.75])
me_cube_024.materials.append(mat_windowframe)
me_cube_024.update()
me_cube_025 = bpy.data.meshes.new('Cube.025')
me_cube_025.from_pydata([(-1.0, -1.0, -1.0), (-1.0, -1.0, 1.0), (-1.0, 1.0, -1.0), (-1.0, 1.0, 1.0), (1.0, -1.0, -1.0), (1.0, -1.0, 1.0), (1.0, 1.0, -1.0), (1.0, 1.0, 1.0), (-0.8818, 1.0, -0.8667), (-0.8818, 1.0, 0.8725), (0.8573, 1.0, 0.8725), (0.8573, 1.0, -0.8667), (0.8573, -1.0, 0.8725), (-0.8818, -1.0, -0.8667), (-0.8818, -1.0, 0.8725), (0.8573, -1.0, -0.8667)], [], [(0, 1, 3, 2), (8, 2, 3, 9), (3, 7, 6, 2, 8, 11, 10, 9), (6, 7, 5, 4), (14, 1, 0, 13), (13, 0, 4, 5, 1, 14, 12, 15), (2, 6, 4, 0), (7, 3, 1, 5), (13, 8, 9, 14), (11, 15, 12, 10), (15, 11, 8, 13), (9, 10, 12, 14)])
_uv = me_cube_025.uv_layers.new(name='UVMap')
_uv.uv.foreach_set('vector', [0.375, 0.0, 0.625, 0.0, 0.625, 0.25, 0.375, 0.25, 0.3917, 0.2648, 0.375, 0.25, 0.625, 0.25, 0.6091, 0.2648, 0.625, 0.25, 0.625, 0.5, 0.375, 0.5, 0.375, 0.25, 0.3917, 0.2648, 0.3917, 0.4822, 0.6091, 0.4822, 0.6091, 0.2648, 0.375, 0.5, 0.625, 0.5, 0.625, 0.75, 0.375, 0.75, 0.6091, 0.9852, 0.625, 1.0, 0.375, 1.0, 0.3917, 0.9852, 0.3917, 0.9852, 0.375, 1.0, 0.375, 0.75, 0.625, 0.75, 0.625, 1.0, 0.6091, 0.9852, 0.6091, 0.7678, 0.3917, 0.7678, 0.125, 0.5, 0.375, 0.5, 0.375, 0.75, 0.125, 0.75, 0.625, 0.5, 0.875, 0.5, 0.875, 0.75, 0.625, 0.75, 0.375, 0.1295, 0.375, 0.03976, 0.625, 0.03976, 0.625, 0.1295, 0.375, 0.7102, 0.375, 0.6205, 0.625, 0.6205, 0.625, 0.7102, 0.375, 0.6205, 0.375, 0.7102, 0.125, 0.7102, 0.125, 0.6205, 0.875, 0.7102, 0.625, 0.7102, 0.625, 0.6205, 0.875, 0.6205])
me_cube_025.materials.append(mat_windowframe)
me_cube_025.update()
me_cube_027 = bpy.data.meshes.new('Cube.027')
me_cube_027.from_pydata([(-1.0, -1.0, -1.0), (-1.0, -1.0, 1.0), (-1.0, 1.0, -1.0), (-1.0, 1.0, 1.0), (1.0, -1.0, -1.0), (1.0, -1.0, 1.0), (1.0, 1.0, -1.0), (1.0, 1.0, 1.0), (-0.8818, 1.0, -0.8667), (-0.8818, 1.0, 0.8725), (0.8573, 1.0, 0.8725), (0.8573, 1.0, -0.8667), (0.8573, -1.0, 0.8725), (-0.8818, -1.0, -0.8667), (-0.8818, -1.0, 0.8725), (0.8573, -1.0, -0.8667)], [], [(0, 1, 3, 2), (8, 2, 3, 9), (3, 7, 6, 2, 8, 11, 10, 9), (6, 7, 5, 4), (14, 1, 0, 13), (13, 0, 4, 5, 1, 14, 12, 15), (2, 6, 4, 0), (7, 3, 1, 5), (13, 8, 9, 14), (11, 15, 12, 10), (15, 11, 8, 13), (9, 10, 12, 14)])
_uv = me_cube_027.uv_layers.new(name='UVMap')
_uv.uv.foreach_set('vector', [0.375, 0.0, 0.625, 0.0, 0.625, 0.25, 0.375, 0.25, 0.3917, 0.2648, 0.375, 0.25, 0.625, 0.25, 0.6091, 0.2648, 0.625, 0.25, 0.625, 0.5, 0.375, 0.5, 0.375, 0.25, 0.3917, 0.2648, 0.3917, 0.4822, 0.6091, 0.4822, 0.6091, 0.2648, 0.375, 0.5, 0.625, 0.5, 0.625, 0.75, 0.375, 0.75, 0.6091, 0.9852, 0.625, 1.0, 0.375, 1.0, 0.3917, 0.9852, 0.3917, 0.9852, 0.375, 1.0, 0.375, 0.75, 0.625, 0.75, 0.625, 1.0, 0.6091, 0.9852, 0.6091, 0.7678, 0.3917, 0.7678, 0.125, 0.5, 0.375, 0.5, 0.375, 0.75, 0.125, 0.75, 0.625, 0.5, 0.875, 0.5, 0.875, 0.75, 0.625, 0.75, 0.375, 0.1295, 0.375, 0.03976, 0.625, 0.03976, 0.625, 0.1295, 0.375, 0.7102, 0.375, 0.6205, 0.625, 0.6205, 0.625, 0.7102, 0.375, 0.6205, 0.375, 0.7102, 0.125, 0.7102, 0.125, 0.6205, 0.875, 0.7102, 0.625, 0.7102, 0.625, 0.6205, 0.875, 0.6205])
me_cube_027.materials.append(mat_windowframe)
me_cube_027.update()
me_cube_035 = bpy.data.meshes.new('Cube.035')
me_cube_035.from_pydata([(-1.0, -1.0, -1.0), (-1.0, -1.0, 1.0), (-1.0, 1.0, -1.0), (-1.0, 1.0, 1.0), (1.0, -1.0, -1.0), (1.0, -1.0, 1.0), (1.0, 1.0, -1.0), (1.0, 1.0, 1.0), (-0.8818, 1.0, 0.8529), (-0.8818, 1.0, -0.8862), (0.8573, 1.0, -0.8862), (0.8573, 1.0, 0.8529), (0.8573, -1.0, 0.8529), (-0.8818, -1.0, -0.8862), (-0.8818, -1.0, 0.8529), (0.8573, -1.0, -0.8862)], [], [(0, 1, 3, 2), (2, 3, 7, 6, 10, 11, 8, 9), (6, 2, 9, 10), (6, 7, 5, 4), (15, 4, 5, 1, 0, 13, 14, 12), (13, 0, 4, 15), (2, 6, 4, 0), (7, 3, 1, 5), (13, 9, 8, 14), (12, 11, 10, 15), (15, 10, 9, 13), (8, 11, 12, 14)])
_uv = me_cube_035.uv_layers.new(name='UVMap')
_uv.uv.foreach_set('vector', [0.375, 0.0, 0.625, 0.0, 0.625, 0.25, 0.375, 0.25, 0.375, 0.25, 0.625, 0.25, 0.625, 0.5, 0.375, 0.5, 0.3892, 0.4822, 0.6066, 0.4822, 0.6066, 0.2648, 0.3892, 0.2648, 0.375, 0.5, 0.375, 0.25, 0.3892, 0.2648, 0.3892, 0.4822, 0.375, 0.5, 0.625, 0.5, 0.625, 0.75, 0.375, 0.75, 0.3892, 0.7678, 0.375, 0.75, 0.625, 0.75, 0.625, 1.0, 0.375, 1.0, 0.3892, 0.9852, 0.6066, 0.9852, 0.6066, 0.7678, 0.3892, 0.9852, 0.375, 1.0, 0.375, 0.75, 0.3892, 0.7678, 0.125, 0.5, 0.375, 0.5, 0.375, 0.75, 0.125, 0.75, 0.625, 0.5, 0.875, 0.5, 0.875, 0.75, 0.625, 0.75, 0.375, 0.1295, 0.375, 0.03976, 0.625, 0.03976, 0.625, 0.1295, 0.625, 0.6205, 0.625, 0.7102, 0.375, 0.7102, 0.375, 0.6205, 0.375, 0.6205, 0.375, 0.7102, 0.125, 0.7102, 0.125, 0.6205, 0.875, 0.7102, 0.625, 0.7102, 0.625, 0.6205, 0.875, 0.6205])
me_cube_035.materials.append(mat_windowframe)
me_cube_035.update()
me_cube_043 = bpy.data.meshes.new('Cube.043')
me_cube_043.from_pydata([(-1.0, -1.0, -1.0), (-1.0, -1.0, 1.0), (-1.0, 1.0, -1.0), (-1.0, 1.0, 1.0), (1.0, -1.0, -1.0), (1.0, -1.0, 1.0), (1.0, 1.0, -1.0), (1.0, 1.0, 1.0), (-0.8818, 1.0, 0.8529), (-0.8818, 1.0, -0.8862), (0.8573, 1.0, -0.8862), (0.8573, 1.0, 0.8529), (0.8573, -1.0, 0.8529), (-0.8818, -1.0, -0.8862), (-0.8818, -1.0, 0.8529), (0.8573, -1.0, -0.8862)], [], [(0, 1, 3, 2), (2, 3, 7, 6, 10, 11, 8, 9), (6, 2, 9, 10), (6, 7, 5, 4), (15, 4, 5, 1, 0, 13, 14, 12), (13, 0, 4, 15), (2, 6, 4, 0), (7, 3, 1, 5), (13, 9, 8, 14), (12, 11, 10, 15), (15, 10, 9, 13), (8, 11, 12, 14)])
_uv = me_cube_043.uv_layers.new(name='UVMap')
_uv.uv.foreach_set('vector', [0.375, 0.0, 0.625, 0.0, 0.625, 0.25, 0.375, 0.25, 0.375, 0.25, 0.625, 0.25, 0.625, 0.5, 0.375, 0.5, 0.3892, 0.4822, 0.6066, 0.4822, 0.6066, 0.2648, 0.3892, 0.2648, 0.375, 0.5, 0.375, 0.25, 0.3892, 0.2648, 0.3892, 0.4822, 0.375, 0.5, 0.625, 0.5, 0.625, 0.75, 0.375, 0.75, 0.3892, 0.7678, 0.375, 0.75, 0.625, 0.75, 0.625, 1.0, 0.375, 1.0, 0.3892, 0.9852, 0.6066, 0.9852, 0.6066, 0.7678, 0.3892, 0.9852, 0.375, 1.0, 0.375, 0.75, 0.3892, 0.7678, 0.125, 0.5, 0.375, 0.5, 0.375, 0.75, 0.125, 0.75, 0.625, 0.5, 0.875, 0.5, 0.875, 0.75, 0.625, 0.75, 0.375, 0.1295, 0.375, 0.03976, 0.625, 0.03976, 0.625, 0.1295, 0.625, 0.6205, 0.625, 0.7102, 0.375, 0.7102, 0.375, 0.6205, 0.375, 0.6205, 0.375, 0.7102, 0.125, 0.7102, 0.125, 0.6205, 0.875, 0.7102, 0.625, 0.7102, 0.625, 0.6205, 0.875, 0.6205])
me_cube_043.materials.append(mat_windowframe)
me_cube_043.update()
me_cube_051 = bpy.data.meshes.new('Cube.051')
me_cube_051.from_pydata([(-1.0, -1.0, -1.0), (-1.0, -1.0, 1.0), (-1.0, 1.0, -1.0), (-1.0, 1.0, 1.0), (1.0, -1.0, -1.0), (1.0, -1.0, 1.0), (1.0, 1.0, -1.0), (1.0, 1.0, 1.0)], [], [(0, 1, 3, 2), (2, 3, 7, 6), (6, 7, 5, 4), (4, 5, 1, 0), (2, 6, 4, 0), (7, 3, 1, 5)])
_uv = me_cube_051.uv_layers.new(name='UVMap')
_uv.uv.foreach_set('vector', [0.375, 0.0, 0.625, 0.0, 0.625, 0.25, 0.375, 0.25, 0.375, 0.25, 0.625, 0.25, 0.625, 0.5, 0.375, 0.5, 0.375, 0.5, 0.625, 0.5, 0.625, 0.75, 0.375, 0.75, 0.375, 0.75, 0.625, 0.75, 0.625, 1.0, 0.375, 1.0, 0.125, 0.5, 0.375, 0.5, 0.375, 0.75, 0.125, 0.75, 0.625, 0.5, 0.875, 0.5, 0.875, 0.75, 0.625, 0.75])
me_cube_051.materials.append(mat_windowframe)
me_cube_051.update()
me_cube_052 = bpy.data.meshes.new('Cube.052')
me_cube_052.from_pydata([(-1.0, -1.0, -1.0), (-1.0, -1.0, 1.0), (-1.0, 1.0, -1.0), (-1.0, 1.0, 1.0), (1.0, -1.0, -1.0), (1.0, -1.0, 1.0), (1.0, 1.0, -1.0), (1.0, 1.0, 1.0)], [], [(0, 1, 3, 2), (2, 3, 7, 6), (6, 7, 5, 4), (4, 5, 1, 0), (2, 6, 4, 0), (7, 3, 1, 5)])
_uv = me_cube_052.uv_layers.new(name='UVMap')
_uv.uv.foreach_set('vector', [0.375, 0.0, 0.625, 0.0, 0.625, 0.25, 0.375, 0.25, 0.375, 0.25, 0.625, 0.25, 0.625, 0.5, 0.375, 0.5, 0.375, 0.5, 0.625, 0.5, 0.625, 0.75, 0.375, 0.75, 0.375, 0.75, 0.625, 0.75, 0.625, 1.0, 0.375, 1.0, 0.125, 0.5, 0.375, 0.5, 0.375, 0.75, 0.125, 0.75, 0.625, 0.5, 0.875, 0.5, 0.875, 0.75, 0.625, 0.75])
me_cube_052.materials.append(mat_windowframe)
me_cube_052.update()
me_cube_054 = bpy.data.meshes.new('Cube.054')
me_cube_054.from_pydata([(-1.0, -1.0, -1.0), (-1.0, -1.0, 1.0), (-1.0, 1.0, -1.0), (-1.0, 1.0, 1.0), (1.0, -1.0, -1.0), (1.0, -1.0, 1.0), (1.0, 1.0, -1.0), (1.0, 1.0, 1.0)], [], [(0, 1, 3, 2), (2, 3, 7, 6), (6, 7, 5, 4), (4, 5, 1, 0), (2, 6, 4, 0), (7, 3, 1, 5)])
_uv = me_cube_054.uv_layers.new(name='UVMap')
_uv.uv.foreach_set('vector', [0.375, 0.0, 0.625, 0.0, 0.625, 0.25, 0.375, 0.25, 0.375, 0.25, 0.625, 0.25, 0.625, 0.5, 0.375, 0.5, 0.375, 0.5, 0.625, 0.5, 0.625, 0.75, 0.375, 0.75, 0.375, 0.75, 0.625, 0.75, 0.625, 1.0, 0.375, 1.0, 0.125, 0.5, 0.375, 0.5, 0.375, 0.75, 0.125, 0.75, 0.625, 0.5, 0.875, 0.5, 0.875, 0.75, 0.625, 0.75])
me_cube_054.materials.append(mat_houseroof)
me_cube_054.update()
me_cube_055 = bpy.data.meshes.new('Cube.055')
me_cube_055.from_pydata([(-1.0, -1.0, -1.0), (-1.0, -1.0, 1.0), (-1.0, 1.0, -1.0), (-1.0, 1.0, 1.0), (1.0, -1.0, -1.0), (1.0, -1.0, 1.0), (1.0, 1.0, -1.0), (1.0, 1.0, 1.0)], [], [(0, 1, 3, 2), (2, 3, 7, 6), (6, 7, 5, 4), (4, 5, 1, 0), (2, 6, 4, 0), (7, 3, 1, 5)])
_uv = me_cube_055.uv_layers.new(name='UVMap')
_uv.uv.foreach_set('vector', [0.375, 0.0, 0.625, 0.0, 0.625, 0.25, 0.375, 0.25, 0.375, 0.25, 0.625, 0.25, 0.625, 0.5, 0.375, 0.5, 0.375, 0.5, 0.625, 0.5, 0.625, 0.75, 0.375, 0.75, 0.375, 0.75, 0.625, 0.75, 0.625, 1.0, 0.375, 1.0, 0.125, 0.5, 0.375, 0.5, 0.375, 0.75, 0.125, 0.75, 0.625, 0.5, 0.875, 0.5, 0.875, 0.75, 0.625, 0.75])
me_cube_055.materials.append(mat_houseroof)
me_cube_055.update()

# ---- objects
ob_point = bpy.data.objects.new('Point', light_point)
ob_housemainwalls = bpy.data.objects.new('HouseMainWalls', me_cube_001)
ob_wall1 = bpy.data.objects.new('Wall1', me_cube_008)
ob_wall2 = bpy.data.objects.new('Wall2', me_cube_009)
ob_floor2 = bpy.data.objects.new('Floor2', me_cube_010)
ob_wall1second = bpy.data.objects.new('Wall1Second', me_cube_011)
ob_wall2second = bpy.data.objects.new('Wall2Second', me_cube_012)
ob_wall3second = bpy.data.objects.new('Wall3Second', me_cube_013)
ob_stairs = bpy.data.objects.new('Stairs', me_cube_014)
ob_wall4second = bpy.data.objects.new('Wall4Second', me_cube_016)
ob_floor3 = bpy.data.objects.new('Floor3', me_cube_023)
ob_roof1 = bpy.data.objects.new('Roof1', me_plane)
ob_roof2 = bpy.data.objects.new('Roof2', me_plane_004)
ob_roof3 = bpy.data.objects.new('Roof3', me_plane_006)
ob_roof4 = bpy.data.objects.new('Roof4', me_plane_007)
ob_front = bpy.data.objects.new('Front', me_frontpassboolean)
ob_frontroof = bpy.data.objects.new('FrontRoof', me_plane_008)
ob_chimney = bpy.data.objects.new('Chimney', me_cube_022)
ob_chimneydetail = bpy.data.objects.new('ChimneyDetail', me_cube_024)
ob_windowframe = bpy.data.objects.new('WindowFrame', me_cube_025)
ob_windowframe2 = bpy.data.objects.new('WindowFrame2', me_cube_027)
ob_windowframe3 = bpy.data.objects.new('WindowFrame3', me_cube_035)
ob_windowframe4 = bpy.data.objects.new('WindowFrame4', me_cube_043)
ob_roofdetail = bpy.data.objects.new('RoofDetail', me_cube_051)
ob_roofdetail2 = bpy.data.objects.new('RoofDetail2', me_cube_052)
ob_frontminiroof = bpy.data.objects.new('FrontMiniRoof', me_cube_054)
ob_frontminiroof2 = bpy.data.objects.new('FrontMiniRoof2', me_cube_055)

# ---- transforms, parenting, visibility, modifiers, constraints
ob_point.location = (11.64, -9.383, 7.099)
ob_point.hide_render = True
ob_housemainwalls.location = (13.0, 0.0, 3.0)
ob_housemainwalls.scale = (5.0, 4.0, 3.0)
ob_wall1.location = (14.0, -1.946, 1.617)
ob_wall1.scale = (0.08, 2.0, 1.6)
ob_wall2.location = (13.0, -0.005504, 1.597)
ob_wall2.rotation_euler = (0.0, 0.0, 1.571)
ob_wall2.scale = (0.08, 4.941, 1.6)
ob_floor2.location = (13.0, -0.005504, 3.297)
ob_floor2.rotation_euler = (0.0, 1.571, 1.571)
ob_floor2.scale = (0.08, 4.94, 3.943)
ob_wall1second.location = (14.0, 0.0145, 4.697)
ob_wall1second.scale = (0.08, 3.9, 1.3)
ob_wall2second.location = (15.97, 1.064, 4.697)
ob_wall2second.rotation_euler = (0.0, 0.0, 1.571)
ob_wall2second.scale = (0.08, 1.963, 1.3)
ob_wall3second.location = (11.5, -2.546, 4.697)
ob_wall3second.scale = (0.08, 1.379, 1.3)
ob_stairs.location = (9.5, -0.2955, 1.59)
ob_stairs.rotation_euler = (-1.571, 2.298, -1.571)
ob_stairs.scale = (0.08, 2.6, 1.3)
ob_wall4second.location = (12.7, -1.236, 4.697)
ob_wall4second.rotation_euler = (0.0, 0.0, 1.571)
ob_wall4second.scale = (0.08, 1.249, 1.3)
ob_floor3.location = (13.0, -0.005504, 5.917)
ob_floor3.rotation_euler = (0.0, 1.571, 1.571)
ob_floor3.scale = (0.08, 4.94, 3.943)
ob_roof1.location = (13.0, -2.0, 8.0)
ob_roof1.rotation_euler = (0.7854, 0.0, 0.0)
ob_roof1.scale = (5.0, 2.83, 1.0)
ob_roof2.location = (13.0, 2.0, 8.0)
ob_roof2.rotation_euler = (0.7854, 0.0, 3.142)
ob_roof2.scale = (5.0, 2.83, 1.0)
ob_roof3.location = (8.0, 0.0, 7.0)
ob_roof3.rotation_euler = (0.0, -1.571, 0.0)
ob_roof3.scale = (1.0, 4.0, 1.0)
ob_roof4.location = (18.0, 0.0, 7.0)
ob_roof4.rotation_euler = (0.0, -1.571, 0.0)
ob_roof4.scale = (1.0, 4.0, 1.0)
ob_front.location = (13.0, -4.56, 1.6)
ob_front.scale = (1.0, 0.7, 1.6)
ob_frontroof.location = (13.0, -5.299, 4.0)
ob_frontroof.rotation_euler = (1.548, 0.0, 0.0)
ob_frontroof.scale = (1.0, 1.0, 0.9307)
ob_chimney.location = (10.45, -2.806, 7.597)
ob_chimney.scale = (0.6, 0.6, 1.089)
ob_chimneydetail.parent = ob_chimney
ob_chimneydetail.matrix_parent_inverse = Matrix(((1.667, -0.0, 0.0, -17.42), (-0.0, 1.667, -0.0, 4.676), (0.0, -0.0, 0.9184, -6.976), (-0.0, 0.0, -0.0, 1.0)))
ob_chimneydetail.location = (10.45, -2.806, 8.637)
ob_chimneydetail.scale = (0.65, 0.65, 0.08423)
ob_windowframe.location = (16.01, -3.926, 4.597)
ob_windowframe.scale = (1.15, 0.15, 1.15)
ob_windowframe2.location = (10.01, -3.926, 4.597)
ob_windowframe2.scale = (1.15, 0.15, 1.15)
ob_windowframe3.location = (10.01, -3.926, 1.887)
ob_windowframe3.scale = (1.15, 0.15, 1.15)
ob_windowframe4.location = (16.01, -3.926, 1.887)
ob_windowframe4.scale = (1.15, 0.15, 1.15)
ob_roofdetail.location = (13.0, -4.006, 6.027)
ob_roofdetail.scale = (5.073, 0.09397, -0.09384)
ob_roofdetail2.location = (13.0, 3.994, 6.027)
ob_roofdetail2.scale = (5.073, 0.09397, -0.09384)
ob_frontminiroof.location = (12.45, -4.714, 3.777)
ob_frontminiroof.rotation_euler = (0.0, -0.8447, 0.0)
ob_frontminiroof.scale = (0.8729, 0.684, 0.03616)
ob_frontminiroof2.location = (13.56, -4.714, 3.79)
ob_frontminiroof2.rotation_euler = (0.0, 0.8744, 0.0)
ob_frontminiroof2.scale = (0.8529, 0.684, 0.03616)

# ---- collection membership
scene.collection.objects.link(ob_point)
col_mainhouse.objects.link(ob_housemainwalls)
col_mainhouse.objects.link(ob_wall1)
col_mainhouse.objects.link(ob_wall2)
col_mainhouse.objects.link(ob_floor2)
col_mainhouse.objects.link(ob_wall1second)
col_mainhouse.objects.link(ob_wall2second)
col_mainhouse.objects.link(ob_wall3second)
col_mainhouse.objects.link(ob_stairs)
col_mainhouse.objects.link(ob_wall4second)
col_mainhouse.objects.link(ob_floor3)
col_roof.objects.link(ob_roof1)
col_roof.objects.link(ob_roof2)
col_roof.objects.link(ob_roof3)
col_roof.objects.link(ob_roof4)
col_frontporch.objects.link(ob_front)
col_frontporch.objects.link(ob_frontroof)
col_details.objects.link(ob_chimney)
col_details.objects.link(ob_chimneydetail)
col_details.objects.link(ob_windowframe)
col_details.objects.link(ob_windowframe2)
col_details.objects.link(ob_windowframe3)
col_details.objects.link(ob_windowframe4)
col_details.objects.link(ob_roofdetail)
col_details.objects.link(ob_roofdetail2)
col_details.objects.link(ob_frontminiroof)
col_details.objects.link(ob_frontminiroof2)

# ---- scene / render settings (as saved in the file)
scene.frame_start = 1; scene.frame_end = 250; scene.frame_set(1)
scene.render.engine = 'BLENDER_EEVEE_NEXT'
scene.cycles.sampling_pattern = 'TABULATED_SOBOL'
scene.cycles.use_light_tree = False
scene.view_settings.view_transform = 'Filmic'
bpy.context.view_layer.update()

# ---- added for rendering (the .blend has no active camera and no usable light): camera, sun
cam_auto = bpy.data.cameras.new('AutoCamera')
cam_auto.lens = 50.0
cam_auto.sensor_width = 36.0
cam_auto.clip_end = 1000.0
ob_auto_camera = bpy.data.objects.new('AutoCamera', cam_auto)
scene.collection.objects.link(ob_auto_camera)
ob_auto_camera.location = (28.9678, -19.8111, 17.6909)
ob_auto_camera.rotation_euler = (1.09748, -7.21219e-08, 0.694738)
scene.camera = ob_auto_camera
light_auto_sun = bpy.data.lights.new('AutoSun', 'SUN')
light_auto_sun.energy = 3.0
light_auto_sun.angle = 0.0523599
ob_auto_sun = bpy.data.objects.new('AutoSun', light_auto_sun)
scene.collection.objects.link(ob_auto_sun)
ob_auto_sun.rotation_euler = (0.872665, 0.174533, 0.523599)
bpy.context.view_layer.update()
